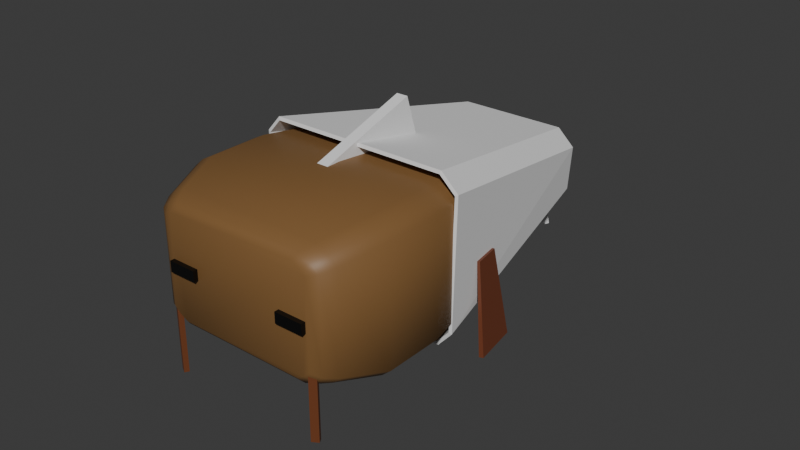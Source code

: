 # Source: master.blend  (saved by Blender 4.4.32; exported with 4.5.12 LTS)
import bpy
from mathutils import Matrix  # noqa: F401  (used for matrix-valued properties, if any)

bpy.ops.wm.read_factory_settings(use_empty=True)
scene = bpy.context.scene
scene.name = 'Scene'

# ---- collections
col_collection = bpy.data.collections.new('Collection'); scene.collection.children.link(col_collection)

# ---- materials (node trees are filled in below, after node groups)
mat_material = bpy.data.materials.new('Material')
mat_material.alpha_threshold = 0.0
mat_material.roughness = 0.5
mat_material.line_color = (0.0, 0.0, 0.0, 1.0)
mat_material_002 = bpy.data.materials.new('Material.002')
mat_material_001 = bpy.data.materials.new('Material.001')
mat_material_003 = bpy.data.materials.new('Material.003')
mat_material_004 = bpy.data.materials.new('Material.004')
mat_material_006 = bpy.data.materials.new('Material.006')
mat_material_005 = bpy.data.materials.new('Material.005')

# ---- material node trees
mat_material.use_nodes = True; mat_material.node_tree.nodes.clear()
_N = mat_material.node_tree.nodes; _L = mat_material.node_tree.links
n0 = _N.new('ShaderNodeOutputMaterial'); n0.name = 'Material Output'; n0.location = (300, 300)
n1 = _N.new('ShaderNodeBsdfPrincipled'); n1.name = 'Principled BSDF'; n1.location = (10, 300)
n1.inputs[0].default_value = (0.2258, 0.1164, 0.04001, 1.0)
n1.inputs[3].default_value = 1.45
_L.new(n1.outputs[0], n0.inputs[0])
n0.is_active_output = True
mat_material_002.use_nodes = True; mat_material_002.node_tree.nodes.clear()
_N = mat_material_002.node_tree.nodes; _L = mat_material_002.node_tree.links
n0 = _N.new('ShaderNodeBsdfPrincipled'); n0.name = 'Principled BSDF'; n0.location = (10, 300)
n0.inputs[0].default_value = (0.0, 0.0, 0.0, 1.0)
n1 = _N.new('ShaderNodeOutputMaterial'); n1.name = 'Material Output'; n1.location = (300, 300)
_L.new(n0.outputs[0], n1.inputs[0])
n1.is_active_output = True
mat_material_001.use_nodes = True; mat_material_001.node_tree.nodes.clear()
_N = mat_material_001.node_tree.nodes; _L = mat_material_001.node_tree.links
n0 = _N.new('ShaderNodeBsdfPrincipled'); n0.name = 'Principled BSDF'; n0.location = (10, 300)
n0.inputs[0].default_value = (0.0, 0.0, 0.0, 1.0)
n1 = _N.new('ShaderNodeOutputMaterial'); n1.name = 'Material Output'; n1.location = (300, 300)
_L.new(n0.outputs[0], n1.inputs[0])
n1.is_active_output = True
mat_material_003.use_nodes = True; mat_material_003.node_tree.nodes.clear()
_N = mat_material_003.node_tree.nodes; _L = mat_material_003.node_tree.links
n0 = _N.new('ShaderNodeBsdfPrincipled'); n0.name = 'Principled BSDF'; n0.location = (10, 300)
n0.inputs[0].default_value = (0.1574, 0.04725, 0.01632, 1.0)
n1 = _N.new('ShaderNodeOutputMaterial'); n1.name = 'Material Output'; n1.location = (300, 300)
_L.new(n0.outputs[0], n1.inputs[0])
n1.is_active_output = True
mat_material_004.use_nodes = True; mat_material_004.node_tree.nodes.clear()
_N = mat_material_004.node_tree.nodes; _L = mat_material_004.node_tree.links
n0 = _N.new('ShaderNodeBsdfPrincipled'); n0.name = 'Principled BSDF'; n0.location = (10, 300)
n0.inputs[0].default_value = (0.1574, 0.04725, 0.01632, 1.0)
n1 = _N.new('ShaderNodeOutputMaterial'); n1.name = 'Material Output'; n1.location = (300, 300)
_L.new(n0.outputs[0], n1.inputs[0])
n1.is_active_output = True
mat_material_006.use_nodes = True; mat_material_006.node_tree.nodes.clear()
_N = mat_material_006.node_tree.nodes; _L = mat_material_006.node_tree.links
n0 = _N.new('ShaderNodeBsdfPrincipled'); n0.name = 'Principled BSDF'; n0.location = (10, 300)
n0.inputs[0].default_value = (0.164, 0.04434, 0.01819, 1.0)
n1 = _N.new('ShaderNodeOutputMaterial'); n1.name = 'Material Output'; n1.location = (300, 300)
_L.new(n0.outputs[0], n1.inputs[0])
n1.is_active_output = True
mat_material_005.use_nodes = True; mat_material_005.node_tree.nodes.clear()
_N = mat_material_005.node_tree.nodes; _L = mat_material_005.node_tree.links
n0 = _N.new('ShaderNodeBsdfPrincipled'); n0.name = 'Principled BSDF'; n0.location = (10, 300)
n0.inputs[0].default_value = (0.164, 0.04434, 0.01819, 1.0)
n1 = _N.new('ShaderNodeOutputMaterial'); n1.name = 'Material Output'; n1.location = (300, 300)
_L.new(n0.outputs[0], n1.inputs[0])
n1.is_active_output = True

# ---- world
world_world = bpy.data.worlds.new('World'); scene.world = world_world
world_world.use_nodes = True; world_world.node_tree.nodes.clear()
_N = world_world.node_tree.nodes; _L = world_world.node_tree.links
n0 = _N.new('ShaderNodeOutputWorld'); n0.name = 'World Output'; n0.location = (300, 300)
n1 = _N.new('ShaderNodeBackground'); n1.name = 'Background'; n1.location = (10, 300)
n1.inputs[0].default_value = (0.05088, 0.05088, 0.05088, 1.0)
_L.new(n1.outputs[0], n0.inputs[0])
n0.is_active_output = True
world_world.color = (0.05088, 0.05088, 0.05088)
world_world.sun_shadow_jitter_overblur = 0.0

# ---- meshes
me_cube = bpy.data.meshes.new('Cube')
me_cube.from_pydata([(-0.6345, -0.04994, -0.8093), (-0.81, -0.0495, -0.6351), (-0.7338, -0.04965, -0.7338), (0.6345, -0.04994, 0.8093), (0.81, -0.0495, 0.6351), (0.7338, -0.04965, 0.7338), (-0.6345, -0.04994, 0.8093), (-0.81, -0.0495, 0.6351), (-0.7338, -0.04965, 0.7338), (0.6345, -0.04994, -0.8093), (0.81, -0.0495, -0.6351), (0.7338, -0.04965, -0.7338), (-0.2038, -0.6364, -0.2651), (-0.2741, -0.6363, -0.1947), (-0.2431, -0.6361, -0.2341), (0.2037, -0.6363, 0.283), (0.2739, -0.6363, 0.2127), (0.243, -0.636, 0.2521), (-0.2037, -0.6363, 0.283), (-0.2739, -0.6363, 0.2127), (-0.243, -0.636, 0.2521), (0.2038, -0.6364, -0.2651), (0.2741, -0.6363, -0.1947), (0.2431, -0.6361, -0.2341), (-0.8049, 0.5, 1.0), (-1.0, 0.5, 0.8049), (-0.9152, 0.5, 0.9152), (0.8049, 0.5, -1.0), (1.0, 0.5, -0.8049), (0.9152, 0.5, -0.9152), (-1.0, 0.5, -0.8049), (-0.8049, 0.5, -1.0), (-0.9152, 0.5, -0.9152), (1.0, 0.5, 0.8049), (0.8049, 0.5, 1.0), (0.9152, 0.5, 0.9152), (-1.0, 0.75, 0.8041), (-0.8041, 0.75, 1.0), (-0.9149, 0.75, 0.9149), (1.0, 0.75, -0.8041), (0.8041, 0.75, -1.0), (0.9149, 0.75, -0.9149), (-1.0, 0.75, -0.8041), (-0.8041, 0.75, -1.0), (-0.9149, 0.75, -0.9149), (1.0, 0.75, 0.8041), (0.8041, 0.75, 1.0), (0.9149, 0.75, 0.9149), (-0.4837, -0.4396, 0.3736), (-0.3635, -0.4442, 0.4865), (-0.4316, -0.4414, 0.4385), (0.4839, -0.4394, -0.36), (0.3638, -0.4439, -0.4729), (0.4319, -0.4412, -0.425), (-0.4839, -0.4394, -0.36), (-0.3638, -0.4439, -0.4729), (-0.4319, -0.4412, -0.425), (0.4837, -0.4396, 0.3736), (0.3635, -0.4442, 0.4865), (0.4316, -0.4414, 0.4385), (0.5864, 1.0, 0.7174), (0.6735, 0.9275, 0.87), (0.6262, 0.9778, 0.8028), (0.7174, 1.0, 0.5864), (0.87, 0.9275, 0.6735), (0.8028, 0.9778, 0.6262), (0.6605, 1.0, 0.6605), (0.7846, 0.9277, 0.7846), (0.726, 0.9779, 0.726), (0.7174, 1.0, -0.5864), (0.87, 0.9275, -0.6735), (0.8028, 0.9778, -0.6262), (0.5864, 1.0, -0.7174), (0.6735, 0.9275, -0.87), (0.6262, 0.9778, -0.8028), (0.6605, 1.0, -0.6605), (0.7846, 0.9277, -0.7846), (0.726, 0.9779, -0.726), (-0.7174, 1.0, 0.5864), (-0.87, 0.9275, 0.6735), (-0.8028, 0.9778, 0.6262), (-0.5864, 1.0, 0.7174), (-0.6735, 0.9275, 0.87), (-0.6262, 0.9778, 0.8028), (-0.6605, 1.0, 0.6605), (-0.7846, 0.9277, 0.7846), (-0.726, 0.9779, 0.726), (-0.5864, 1.0, -0.7174), (-0.6735, 0.9275, -0.87), (-0.6262, 0.9778, -0.8028), (-0.7174, 1.0, -0.5864), (-0.87, 0.9275, -0.6735), (-0.8028, 0.9778, -0.6262), (-0.6605, 1.0, -0.6605), (-0.7846, 0.9277, -0.7846), (-0.726, 0.9779, -0.726)], [], [(37, 82, 85, 38), (87, 93, 90, 78, 84, 81, 60, 66, 63, 69, 75, 72), (3, 6, 49, 58), (0, 9, 52, 55), (31, 27, 9, 0), (28, 33, 4, 10), (55, 52, 21, 12), (58, 49, 18, 15), (51, 57, 16, 22), (30, 25, 36, 42), (39, 45, 33, 28), (54, 48, 7, 1), (67, 47, 45, 64), (38, 85, 79, 36), (43, 40, 27, 31), (1, 7, 25, 30), (46, 37, 24, 34), (10, 4, 57, 51), (34, 24, 6, 3), (13, 19, 48, 54), (88, 43, 44, 94), (42, 36, 79, 91), (88, 73, 40, 43), (40, 73, 76, 41), (31, 0, 2, 32), (32, 2, 1, 30), (34, 3, 5, 35), (35, 5, 4, 33), (49, 6, 8, 50), (50, 8, 7, 48), (52, 9, 11, 53), (53, 11, 10, 51), (55, 12, 14, 56), (56, 14, 13, 54), (58, 15, 17, 59), (59, 17, 16, 57), (6, 24, 26, 8), (8, 26, 25, 7), (9, 27, 29, 11), (11, 29, 28, 10), (43, 31, 32, 44), (44, 32, 30, 42), (46, 34, 35, 47), (47, 35, 33, 45), (24, 37, 38, 26), (26, 38, 36, 25), (27, 40, 41, 29), (29, 41, 39, 28), (94, 44, 42, 91), (61, 82, 37, 46), (70, 64, 45, 39), (18, 49, 50, 20), (20, 50, 48, 19), (21, 52, 53, 23), (23, 53, 51, 22), (0, 55, 56, 2), (2, 56, 54, 1), (3, 58, 59, 5), (5, 59, 57, 4), (41, 76, 70, 39), (81, 84, 86, 83), (83, 86, 85, 82), (84, 78, 80, 86), (86, 80, 79, 85), (72, 75, 77, 74), (74, 77, 76, 73), (75, 69, 71, 77), (77, 71, 70, 76), (93, 87, 89, 95), (95, 89, 88, 94), (90, 93, 95, 92), (92, 95, 94, 91), (66, 60, 62, 68), (68, 62, 61, 67), (63, 66, 68, 65), (65, 68, 67, 64), (69, 63, 65, 71), (71, 65, 64, 70), (73, 88, 89, 74), (74, 89, 87, 72), (91, 79, 80, 92), (92, 80, 78, 90), (82, 61, 62, 83), (83, 62, 60, 81), (61, 46, 47, 67), (12, 21, 23, 22, 16, 17, 15, 18, 20, 19, 13, 14)])
me_cube.polygons.foreach_set('use_smooth', [True] * 86)
_uv = me_cube.uv_layers.new(name='UVMap')
_uv.uv.foreach_set('vector', [0.8505, 0.5312, 0.8465, 0.5091, 0.875, 0.5069, 0.875, 0.5237, 0.3902, 0.2853, 0.3989, 0.2739, 0.4103, 0.2652, 0.5897, 0.2652, 0.6011, 0.2739, 0.6098, 0.2853, 0.6098, 0.4647, 0.6011, 0.4761, 0.5897, 0.4848, 0.4103, 0.4848, 0.3989, 0.4761, 0.3902, 0.4647, 0.652, 0.625, 0.848, 0.625, 0.8448, 0.6562, 0.6552, 0.6562, 0.152, 0.625, 0.348, 0.625, 0.3448, 0.6562, 0.1552, 0.6562, 0.1494, 0.5625, 0.3506, 0.5625, 0.348, 0.625, 0.152, 0.625, 0.3994, 0.5625, 0.6006, 0.5625, 0.598, 0.625, 0.402, 0.625, 0.1552, 0.6562, 0.3448, 0.6562, 0.3429, 0.6875, 0.1571, 0.6875, 0.6552, 0.6562, 0.8448, 0.6562, 0.8429, 0.6875, 0.6571, 0.6875, 0.4052, 0.6562, 0.5948, 0.6562, 0.5929, 0.6875, 0.4071, 0.6875, 0.3994, 0.1875, 0.6006, 0.1875, 0.6005, 0.2188, 0.3995, 0.2188, 0.3995, 0.5312, 0.6005, 0.5312, 0.6006, 0.5625, 0.3994, 0.5625, 0.4052, 0.09375, 0.5948, 0.09375, 0.598, 0.125, 0.402, 0.125, 0.625, 0.508, 0.625, 0.5275, 0.6005, 0.5312, 0.5965, 0.5091, 0.625, 0.2263, 0.625, 0.2431, 0.5965, 0.2409, 0.6005, 0.2188, 0.1495, 0.5312, 0.3505, 0.5312, 0.3506, 0.5625, 0.1494, 0.5625, 0.402, 0.125, 0.598, 0.125, 0.6006, 0.1875, 0.3994, 0.1875, 0.6495, 0.5312, 0.8505, 0.5312, 0.8506, 0.5625, 0.6494, 0.5625, 0.402, 0.625, 0.598, 0.625, 0.5948, 0.6562, 0.4052, 0.6562, 0.6494, 0.5625, 0.8506, 0.5625, 0.848, 0.625, 0.652, 0.625, 0.4071, 0.0625, 0.5929, 0.0625, 0.5948, 0.09375, 0.4052, 0.09375, 0.1535, 0.5091, 0.1495, 0.5312, 0.125, 0.5237, 0.125, 0.5069, 0.3995, 0.2188, 0.6005, 0.2188, 0.5965, 0.2409, 0.4035, 0.2409, 0.1535, 0.5091, 0.3465, 0.5091, 0.3505, 0.5312, 0.1495, 0.5312, 0.3505, 0.5312, 0.3465, 0.5091, 0.375, 0.508, 0.375, 0.5275, 0.1494, 0.5625, 0.152, 0.625, 0.125, 0.625, 0.125, 0.5657, 0.375, 0.1843, 0.375, 0.125, 0.402, 0.125, 0.3994, 0.1875, 0.6494, 0.5625, 0.652, 0.625, 0.625, 0.6282, 0.625, 0.5641, 0.625, 0.5641, 0.625, 0.6282, 0.598, 0.625, 0.6006, 0.5625, 0.8448, 0.6562, 0.848, 0.625, 0.875, 0.6313, 0.875, 0.6562, 0.625, 0.09375, 0.625, 0.1187, 0.598, 0.125, 0.5948, 0.09375, 0.3448, 0.6562, 0.348, 0.625, 0.375, 0.6282, 0.375, 0.659, 0.375, 0.659, 0.375, 0.6282, 0.402, 0.625, 0.4052, 0.6562, 0.1552, 0.6562, 0.1571, 0.6875, 0.125, 0.6875, 0.125, 0.6618, 0.375, 0.08823, 0.375, 0.0625, 0.4071, 0.0625, 0.4052, 0.09375, 0.6552, 0.6562, 0.6571, 0.6875, 0.625, 0.6875, 0.625, 0.659, 0.625, 0.659, 0.625, 0.6875, 0.5929, 0.6875, 0.5948, 0.6562, 0.848, 0.625, 0.8506, 0.5625, 0.875, 0.5657, 0.875, 0.625, 0.625, 0.125, 0.625, 0.1843, 0.6006, 0.1875, 0.598, 0.125, 0.348, 0.625, 0.3506, 0.5625, 0.375, 0.5641, 0.375, 0.6282, 0.375, 0.6282, 0.375, 0.5641, 0.3994, 0.5625, 0.402, 0.625, 0.1495, 0.5312, 0.1494, 0.5625, 0.125, 0.5625, 0.125, 0.5312, 0.375, 0.2188, 0.375, 0.1875, 0.3994, 0.1875, 0.3995, 0.2188, 0.6495, 0.5312, 0.6494, 0.5625, 0.625, 0.5641, 0.625, 0.5275, 0.625, 0.5275, 0.625, 0.5641, 0.6006, 0.5625, 0.6005, 0.5312, 0.8506, 0.5625, 0.8505, 0.5312, 0.875, 0.5312, 0.875, 0.5625, 0.625, 0.1875, 0.625, 0.2188, 0.6005, 0.2188, 0.6006, 0.1875, 0.3506, 0.5625, 0.3505, 0.5312, 0.375, 0.5275, 0.375, 0.5641, 0.375, 0.5641, 0.375, 0.5275, 0.3995, 0.5312, 0.3994, 0.5625, 0.375, 0.2431, 0.375, 0.2263, 0.3995, 0.2188, 0.4035, 0.2409, 0.6535, 0.5091, 0.8465, 0.5091, 0.8505, 0.5312, 0.6495, 0.5312, 0.4035, 0.5091, 0.5965, 0.5091, 0.6005, 0.5312, 0.3995, 0.5312, 0.8429, 0.6875, 0.8448, 0.6562, 0.875, 0.6618, 0.875, 0.6875, 0.625, 0.0625, 0.625, 0.08823, 0.5948, 0.09375, 0.5929, 0.0625, 0.3429, 0.6875, 0.3448, 0.6562, 0.375, 0.659, 0.375, 0.6875, 0.375, 0.6875, 0.375, 0.659, 0.4052, 0.6562, 0.4071, 0.6875, 0.152, 0.625, 0.1552, 0.6562, 0.125, 0.6562, 0.125, 0.6313, 0.375, 0.1187, 0.375, 0.09375, 0.4052, 0.09375, 0.402, 0.125, 0.652, 0.625, 0.6552, 0.6562, 0.625, 0.659, 0.625, 0.6282, 0.625, 0.6282, 0.625, 0.659, 0.5948, 0.6562, 0.598, 0.625, 0.375, 0.5275, 0.375, 0.508, 0.4035, 0.5091, 0.3995, 0.5312, 0.6098, 0.2853, 0.6011, 0.2739, 0.612, 0.2632, 0.6238, 0.2785, 0.8478, 0.5, 0.8748, 0.5, 0.875, 0.5069, 0.8465, 0.5091, 0.6011, 0.2739, 0.5897, 0.2652, 0.5965, 0.2512, 0.6118, 0.263, 0.6248, 0.25, 0.5978, 0.25, 0.5965, 0.2409, 0.625, 0.2431, 0.3902, 0.4647, 0.3989, 0.4761, 0.388, 0.4868, 0.3762, 0.4715, 0.3478, 0.5, 0.3748, 0.5, 0.375, 0.508, 0.3465, 0.5091, 0.3989, 0.4761, 0.4103, 0.4848, 0.4035, 0.4988, 0.3882, 0.487, 0.3752, 0.5, 0.4022, 0.5, 0.4035, 0.5091, 0.375, 0.508, 0.3989, 0.2739, 0.3902, 0.2853, 0.3762, 0.2785, 0.388, 0.2632, 0.1252, 0.5, 0.1522, 0.5, 0.1535, 0.5091, 0.125, 0.5069, 0.4103, 0.2652, 0.3989, 0.2739, 0.3882, 0.263, 0.4035, 0.2512, 0.4022, 0.25, 0.3752, 0.25, 0.375, 0.2431, 0.4035, 0.2409, 0.6011, 0.4761, 0.6098, 0.4647, 0.6238, 0.4715, 0.612, 0.4868, 0.6252, 0.5, 0.6522, 0.5, 0.6535, 0.5091, 0.625, 0.508, 0.5897, 0.4848, 0.6011, 0.4761, 0.6118, 0.487, 0.5965, 0.4988, 0.5978, 0.5, 0.6248, 0.5, 0.625, 0.508, 0.5965, 0.5091, 0.4103, 0.4848, 0.5897, 0.4848, 0.5949, 0.5, 0.4051, 0.5, 0.4051, 0.5, 0.5949, 0.5, 0.5965, 0.5091, 0.4035, 0.5091, 0.3465, 0.5091, 0.1535, 0.5091, 0.1551, 0.5, 0.3449, 0.5, 0.375, 0.4699, 0.375, 0.2801, 0.3902, 0.2853, 0.3902, 0.4647, 0.4035, 0.2409, 0.5965, 0.2409, 0.5949, 0.25, 0.4051, 0.25, 0.4051, 0.25, 0.5949, 0.25, 0.5897, 0.2652, 0.4103, 0.2652, 0.8465, 0.5091, 0.6535, 0.5091, 0.6551, 0.5, 0.8449, 0.5, 0.625, 0.2801, 0.625, 0.4699, 0.6098, 0.4647, 0.6098, 0.2853, 0.6535, 0.5091, 0.6495, 0.5312, 0.625, 0.5275, 0.625, 0.508, 0.1571, 0.6875, 0.3429, 0.6875, 0.375, 0.6875, 0.4071, 0.6875, 0.5929, 0.6875, 0.625, 0.6875, 0.6571, 0.6875, 0.8429, 0.6875, 0.625, 0.0625, 0.5929, 0.0625, 0.4071, 0.0625, 0.125, 0.6875])
me_cube.materials.append(mat_material)
me_cube.use_mirror_vertex_groups = False
me_cube.update()
me_cube_002 = bpy.data.meshes.new('Cube.002')
me_cube_002.from_pydata([(-1.0, -1.0, -1.0), (-1.0, -1.0, 1.0), (-1.0, 1.0, -1.0), (-1.0, 1.0, 1.0), (1.0, -1.0, -1.0), (1.0, -1.0, 1.0), (1.0, 1.0, -1.0), (1.0, 1.0, 1.0), (-9.56, -1.0, -0.7601), (-9.56, -1.0, 1.24), (-9.56, 1.0, -0.7601), (-9.56, 1.0, 1.24), (-7.56, -1.0, -0.7601), (-7.56, -1.0, 1.24), (-7.56, 1.0, -0.7601), (-7.56, 1.0, 1.24)], [], [(0, 1, 3, 2), (2, 3, 7, 6), (6, 7, 5, 4), (4, 5, 1, 0), (2, 6, 4, 0), (7, 3, 1, 5), (8, 9, 11, 10), (10, 11, 15, 14), (14, 15, 13, 12), (12, 13, 9, 8), (10, 14, 12, 8), (15, 11, 9, 13)])
me_cube_002.polygons.foreach_set('material_index', [0, 0, 0, 0, 0, 0, 1, 1, 1, 1, 1, 1])
_uv = me_cube_002.uv_layers.new(name='UVMap')
_uv.uv.foreach_set('vector', [0.375, 0.0, 0.625, 0.0, 0.625, 0.25, 0.375, 0.25, 0.375, 0.25, 0.625, 0.25, 0.625, 0.5, 0.375, 0.5, 0.375, 0.5, 0.625, 0.5, 0.625, 0.75, 0.375, 0.75, 0.375, 0.75, 0.625, 0.75, 0.625, 1.0, 0.375, 1.0, 0.125, 0.5, 0.375, 0.5, 0.375, 0.75, 0.125, 0.75, 0.625, 0.5, 0.875, 0.5, 0.875, 0.75, 0.625, 0.75, 0.375, 0.0, 0.625, 0.0, 0.625, 0.25, 0.375, 0.25, 0.375, 0.25, 0.625, 0.25, 0.625, 0.5, 0.375, 0.5, 0.375, 0.5, 0.625, 0.5, 0.625, 0.75, 0.375, 0.75, 0.375, 0.75, 0.625, 0.75, 0.625, 1.0, 0.375, 1.0, 0.125, 0.5, 0.375, 0.5, 0.375, 0.75, 0.125, 0.75, 0.625, 0.5, 0.875, 0.5, 0.875, 0.75, 0.625, 0.75])
me_cube_002.materials.append(mat_material_002)
me_cube_002.materials.append(mat_material_001)
me_cube_002.update()
me_cube_003 = bpy.data.meshes.new('Cube.003')
me_cube_003.from_pydata([(-1.0, -1.0, -1.0), (-1.0, -1.0, 1.0), (-1.0, 1.0, -1.0), (-1.0, 1.0, 1.0), (1.0, -1.0, -1.0), (1.0, -1.0, 1.0), (1.0, 1.0, -1.0), (1.0, 1.0, 1.0), (-38.44, 32.89, -0.988), (-38.44, 32.89, 1.012), (-37.29, 33.89, -0.988), (-37.29, 33.89, 1.012), (-37.44, 30.29, -0.988), (-37.44, 30.29, 1.012), (-36.29, 31.29, -0.988), (-36.29, 31.29, 1.012)], [], [(0, 1, 3, 2), (2, 3, 7, 6), (6, 7, 5, 4), (4, 5, 1, 0), (2, 6, 4, 0), (7, 3, 1, 5), (8, 9, 11, 10), (10, 11, 15, 14), (14, 15, 13, 12), (12, 13, 9, 8), (10, 14, 12, 8), (15, 11, 9, 13)])
me_cube_003.polygons.foreach_set('material_index', [0, 0, 0, 0, 0, 0, 1, 1, 1, 1, 1, 1])
_uv = me_cube_003.uv_layers.new(name='UVMap')
_uv.uv.foreach_set('vector', [0.375, 0.0, 0.625, 0.0, 0.625, 0.25, 0.375, 0.25, 0.375, 0.25, 0.625, 0.25, 0.625, 0.5, 0.375, 0.5, 0.375, 0.5, 0.625, 0.5, 0.625, 0.75, 0.375, 0.75, 0.375, 0.75, 0.625, 0.75, 0.625, 1.0, 0.375, 1.0, 0.125, 0.5, 0.375, 0.5, 0.375, 0.75, 0.125, 0.75, 0.625, 0.5, 0.875, 0.5, 0.875, 0.75, 0.625, 0.75, 0.375, 0.0, 0.625, 0.0, 0.625, 0.25, 0.375, 0.25, 0.375, 0.25, 0.625, 0.25, 0.625, 0.5, 0.375, 0.5, 0.375, 0.5, 0.625, 0.5, 0.625, 0.75, 0.375, 0.75, 0.375, 0.75, 0.625, 0.75, 0.625, 1.0, 0.375, 1.0, 0.125, 0.5, 0.375, 0.5, 0.375, 0.75, 0.125, 0.75, 0.625, 0.5, 0.875, 0.5, 0.875, 0.75, 0.625, 0.75])
me_cube_003.materials.append(mat_material_003)
me_cube_003.materials.append(mat_material_004)
me_cube_003.update()
me_plane_001 = bpy.data.meshes.new('Plane.001')
me_plane_001.from_pydata([(-1.0, -0.5802, -0.02099), (1.0, -1.0, 0.0), (-1.0, 0.5802, -0.02099), (1.0, 1.0, 0.0), (-1.0, -0.5802, -0.07901), (1.0, -1.0, -0.1), (-1.0, 0.5802, -0.07901), (1.0, 1.0, -0.1), (-1.563, -0.4188, -4.539), (0.3573, -0.1126, -5.12), (-1.544, -1.553, -4.406), (0.3895, -2.067, -4.891), (-1.548, -0.3962, -4.484), (0.3829, -0.07366, -5.025), (-1.529, -1.53, -4.351), (0.4151, -2.028, -4.796)], [], [(0, 1, 3, 2), (4, 6, 7, 5), (0, 2, 6, 4), (1, 0, 4, 5), (3, 1, 5, 7), (2, 3, 7, 6), (8, 9, 11, 10), (12, 14, 15, 13), (8, 10, 14, 12), (9, 8, 12, 13), (11, 9, 13, 15), (10, 11, 15, 14)])
me_plane_001.polygons.foreach_set('material_index', [0, 0, 0, 0, 0, 0, 1, 1, 1, 1, 1, 1])
_uv = me_plane_001.uv_layers.new(name='UVMap')
_uv.uv.foreach_set('vector', [0.0, 0.0, 1.0, 0.0, 1.0, 1.0, 0.0, 1.0, 0.0, 0.0, 0.0, 1.0, 1.0, 1.0, 1.0, 0.0, 0.0, 0.0, 0.0, 1.0, 0.0, 1.0, 0.0, 0.0, 1.0, 0.0, 0.0, 0.0, 0.0, 0.0, 1.0, 0.0, 1.0, 1.0, 1.0, 0.0, 1.0, 0.0, 1.0, 1.0, 0.0, 1.0, 1.0, 1.0, 1.0, 1.0, 0.0, 1.0, 0.0, 0.0, 1.0, 0.0, 1.0, 1.0, 0.0, 1.0, 0.0, 0.0, 0.0, 1.0, 1.0, 1.0, 1.0, 0.0, 0.0, 0.0, 0.0, 1.0, 0.0, 1.0, 0.0, 0.0, 1.0, 0.0, 0.0, 0.0, 0.0, 0.0, 1.0, 0.0, 1.0, 1.0, 1.0, 0.0, 1.0, 0.0, 1.0, 1.0, 0.0, 1.0, 1.0, 1.0, 1.0, 1.0, 0.0, 1.0])
me_plane_001.materials.append(mat_material_006)
me_plane_001.materials.append(mat_material_005)
me_plane_001.update()
me_plane_002 = bpy.data.meshes.new('Plane.002')
me_plane_002.from_pydata([(-1.0, -1.0, 0.0), (1.0, -1.0, 0.0), (-1.0, 1.0, 0.0), (1.0, 1.0, 0.0), (-1.0, -1.0, -0.1), (1.0, -1.0, -0.1), (-1.0, 1.0, -0.1), (1.0, 1.0, -0.1), (0.0, -1.0, 0.09728), (0.0, 1.0, 0.09728), (0.0, -1.0, -0.002718), (0.0, 1.0, -0.002718), (2.106, -1.223, -0.1238), (2.584, -1.264, 0.6927), (1.177, 0.9348, 0.08242), (1.655, 0.8939, 0.899), (2.36, -1.207, -0.1451), (2.838, -1.248, 0.6714), (1.431, 0.9507, 0.06114), (1.909, 0.9098, 0.8777), (2.098, -1.259, 0.3051), (1.169, 0.8989, 0.5114), (2.352, -1.243, 0.2839), (1.423, 0.9148, 0.4901), (1.564, -0.9583, -0.6275), (2.994, -0.9306, -0.2939), (0.3612, 0.9183, -0.03755), (1.791, 0.9459, 0.2961), (1.706, -0.9209, -0.7217), (3.136, -0.8932, -0.3881), (0.5029, 0.9557, -0.1318), (1.933, 0.9833, 0.2018), (2.141, -0.9808, -0.369), (0.9383, 0.8957, 0.221), (2.283, -0.9434, -0.4632), (1.08, 0.9331, 0.1267)], [], [(8, 1, 3, 9), (10, 11, 7, 5), (0, 2, 6, 4), (8, 0, 4, 10), (3, 1, 5, 7), (9, 3, 7, 11), (2, 9, 11, 6), (1, 8, 10, 5), (4, 6, 11, 10), (0, 8, 9, 2), (20, 13, 15, 21), (22, 23, 19, 17), (12, 14, 18, 16), (20, 12, 16, 22), (15, 13, 17, 19), (21, 15, 19, 23), (14, 21, 23, 18), (13, 20, 22, 17), (16, 18, 23, 22), (12, 20, 21, 14), (32, 25, 27, 33), (34, 35, 31, 29), (24, 26, 30, 28), (32, 24, 28, 34), (27, 25, 29, 31), (33, 27, 31, 35), (26, 33, 35, 30), (25, 32, 34, 29), (28, 30, 35, 34), (24, 32, 33, 26)])
_uv = me_plane_002.uv_layers.new(name='UVMap')
_uv.uv.foreach_set('vector', [0.5, 0.0, 1.0, 0.0, 1.0, 1.0, 0.5, 1.0, 0.5, 0.0, 0.5, 1.0, 1.0, 1.0, 1.0, 0.0, 0.0, 0.0, 0.0, 1.0, 0.0, 1.0, 0.0, 0.0, 0.5, 0.0, 0.0, 0.0, 0.0, 0.0, 0.5, 0.0, 1.0, 1.0, 1.0, 0.0, 1.0, 0.0, 1.0, 1.0, 0.5, 1.0, 1.0, 1.0, 1.0, 1.0, 0.5, 1.0, 0.0, 1.0, 0.5, 1.0, 0.5, 1.0, 0.0, 1.0, 1.0, 0.0, 0.5, 0.0, 0.5, 0.0, 1.0, 0.0, 0.0, 0.0, 0.0, 1.0, 0.5, 1.0, 0.5, 0.0, 0.0, 0.0, 0.5, 0.0, 0.5, 1.0, 0.0, 1.0, 0.5, 0.0, 1.0, 0.0, 1.0, 1.0, 0.5, 1.0, 0.5, 0.0, 0.5, 1.0, 1.0, 1.0, 1.0, 0.0, 0.0, 0.0, 0.0, 1.0, 0.0, 1.0, 0.0, 0.0, 0.5, 0.0, 0.0, 0.0, 0.0, 0.0, 0.5, 0.0, 1.0, 1.0, 1.0, 0.0, 1.0, 0.0, 1.0, 1.0, 0.5, 1.0, 1.0, 1.0, 1.0, 1.0, 0.5, 1.0, 0.0, 1.0, 0.5, 1.0, 0.5, 1.0, 0.0, 1.0, 1.0, 0.0, 0.5, 0.0, 0.5, 0.0, 1.0, 0.0, 0.0, 0.0, 0.0, 1.0, 0.5, 1.0, 0.5, 0.0, 0.0, 0.0, 0.5, 0.0, 0.5, 1.0, 0.0, 1.0, 0.5, 0.0, 1.0, 0.0, 1.0, 1.0, 0.5, 1.0, 0.5, 0.0, 0.5, 1.0, 1.0, 1.0, 1.0, 0.0, 0.0, 0.0, 0.0, 1.0, 0.0, 1.0, 0.0, 0.0, 0.5, 0.0, 0.0, 0.0, 0.0, 0.0, 0.5, 0.0, 1.0, 1.0, 1.0, 0.0, 1.0, 0.0, 1.0, 1.0, 0.5, 1.0, 1.0, 1.0, 1.0, 1.0, 0.5, 1.0, 0.0, 1.0, 0.5, 1.0, 0.5, 1.0, 0.0, 1.0, 1.0, 0.0, 0.5, 0.0, 0.5, 0.0, 1.0, 0.0, 0.0, 0.0, 0.0, 1.0, 0.5, 1.0, 0.5, 0.0, 0.0, 0.0, 0.5, 0.0, 0.5, 1.0, 0.0, 1.0])
me_plane_002.update()
me_plane_005 = bpy.data.meshes.new('Plane.005')
me_plane_005.from_pydata([(-1.0, -1.0, 0.0), (1.0, -1.0, 0.0), (-1.0, 1.0, 0.0), (1.0, 1.0, 0.0)], [], [(0, 1, 3, 2)])
_uv = me_plane_005.uv_layers.new(name='UVMap')
_uv.uv.foreach_set('vector', [0.0, 0.0, 1.0, 0.0, 1.0, 1.0, 0.0, 1.0])
me_plane_005.update()
me_plane_006 = bpy.data.meshes.new('Plane.006')
me_plane_006.from_pydata([(-0.8643, -1.0, 0.0), (-1.0, -0.9738, -0.134), (1.029, -0.9738, -0.134), (0.8639, -1.0, 9.459e-11), (-0.6775, 1.027, -0.1388), (-0.5418, 1.001, -0.004841), (0.5061, 1.001, -0.004841), (0.6714, 1.027, -0.1388), (-1.0, -0.7665, -1.196), (-0.8643, -0.7405, -1.329), (-0.5417, 1.132, -0.6771), (-0.6775, 1.107, -0.5486), (0.8639, -0.7386, -1.339), (1.0, -0.7645, -1.206), (0.6422, 1.099, -0.5072), (0.5063, 1.126, -0.6447), (-0.8527, -1.002, -0.02759), (-0.9733, -0.9782, -0.1469), (1.003, -0.9787, -0.1477), (0.8535, -1.002, -0.02807), (-0.6501, 1.023, -0.1502), (-0.5311, 0.9992, -0.03283), (0.4969, 0.9992, -0.03334), (0.6444, 1.022, -0.151), (-0.9731, -0.7748, -1.185), (-0.8527, -0.7515, -1.304), (-0.5314, 1.121, -0.6512), (-0.6502, 1.099, -0.539), (0.8518, -0.7501, -1.314), (0.9734, -0.7735, -1.196), (0.6151, 1.09, -0.4976), (0.4956, 1.114, -0.6191)], [], [(7, 2, 13, 14), (0, 3, 6, 5), (10, 15, 12, 9), (4, 1, 0, 5), (2, 7, 6, 3), (10, 9, 8, 11), (12, 15, 14, 13), (1, 4, 11, 8), (23, 30, 29, 18), (16, 21, 22, 19), (26, 25, 28, 31), (20, 21, 16, 17), (18, 19, 22, 23), (26, 27, 24, 25), (28, 29, 30, 31), (17, 24, 27, 20), (4, 5, 21, 20), (0, 1, 17, 16), (2, 3, 19, 18), (6, 7, 23, 22), (10, 11, 27, 26), (8, 9, 25, 24), (12, 13, 29, 28), (14, 15, 31, 30), (1, 8, 24, 17), (11, 4, 20, 27), (3, 0, 16, 19), (5, 6, 22, 21), (7, 14, 30, 23), (13, 2, 18, 29), (15, 10, 26, 31), (9, 12, 28, 25)])
_uv = me_plane_006.uv_layers.new(name='UVMap')
_uv.uv.foreach_set('vector', [1.0, 1.0, 1.0, 0.0, 1.0, 0.0, 1.0, 1.0, 0.06785, 0.0, 0.932, 0.0, 0.8969, 1.0, 0.1028, 1.0, 0.1029, 1.0, 0.897, 1.0, 0.9319, 0.0, 0.06786, 0.0, 0.0, 1.0, 0.0, 0.0, 0.06785, 0.0, 0.1028, 1.0, 1.0, 0.0, 1.0, 1.0, 0.8969, 1.0, 0.932, 0.0, 0.1029, 1.0, 0.06786, 0.0, 0.0, 0.0, 0.0, 1.0, 0.9319, 0.0, 0.897, 1.0, 1.0, 1.0, 1.0, 0.0, 0.0, 0.0, 0.0, 1.0, 0.0, 1.0, 0.0, 0.0, 1.0, 1.0, 1.0, 1.0, 1.0, 0.0, 1.0, 0.0, 0.06785, 0.0, 0.1028, 1.0, 0.8969, 1.0, 0.932, 0.0, 0.1029, 1.0, 0.06786, 0.0, 0.9319, 0.0, 0.897, 1.0, 0.0, 1.0, 0.1028, 1.0, 0.06785, 0.0, 0.0, 0.0, 1.0, 0.0, 0.932, 0.0, 0.8969, 1.0, 1.0, 1.0, 0.1029, 1.0, 0.0, 1.0, 0.0, 0.0, 0.06786, 0.0, 0.9319, 0.0, 1.0, 0.0, 1.0, 1.0, 0.897, 1.0, 0.0, 0.0, 0.0, 0.0, 0.0, 1.0, 0.0, 1.0, 0.0, 1.0, 0.1028, 1.0, 0.1028, 1.0, 0.0, 1.0, 0.06785, 0.0, 0.0, 0.0, 0.0, 0.0, 0.06785, 0.0, 1.0, 0.0, 0.932, 0.0, 0.932, 0.0, 1.0, 0.0, 0.8969, 1.0, 1.0, 1.0, 1.0, 1.0, 0.8969, 1.0, 0.1029, 1.0, 0.0, 1.0, 0.0, 1.0, 0.1029, 1.0, 0.0, 0.0, 0.06786, 0.0, 0.06786, 0.0, 0.0, 0.0, 0.9319, 0.0, 1.0, 0.0, 1.0, 0.0, 0.9319, 0.0, 1.0, 1.0, 0.897, 1.0, 0.897, 1.0, 1.0, 1.0, 0.0, 0.0, 0.0, 0.0, 0.0, 0.0, 0.0, 0.0, 0.0, 1.0, 0.0, 1.0, 0.0, 1.0, 0.0, 1.0, 0.932, 0.0, 0.06785, 0.0, 0.06785, 0.0, 0.932, 0.0, 0.1028, 1.0, 0.8969, 1.0, 0.8969, 1.0, 0.1028, 1.0, 1.0, 1.0, 1.0, 1.0, 1.0, 1.0, 1.0, 1.0, 1.0, 0.0, 1.0, 0.0, 1.0, 0.0, 1.0, 0.0, 0.897, 1.0, 0.1029, 1.0, 0.1029, 1.0, 0.897, 1.0, 0.06786, 0.0, 0.9319, 0.0, 0.9319, 0.0, 0.06786, 0.0])
me_plane_006.update()

# ---- objects
ob_body = bpy.data.objects.new('body', me_cube)
ob_eyes = bpy.data.objects.new('eyes', me_cube_002)
ob_barba = bpy.data.objects.new('barba', me_cube_003)
ob_arms = bpy.data.objects.new('arms', me_plane_001)
ob_tail = bpy.data.objects.new('tail', me_plane_002)
ob_hair = bpy.data.objects.new('hair', me_plane_005)
ob_clothes = bpy.data.objects.new('clothes', me_plane_006)

# ---- transforms, parenting, visibility, modifiers, constraints
ob_body.location = (0.0, 0.0, 0.9297)
ob_body.rotation_euler = (0.0, 0.0, 3.142)
ob_body.scale = (0.9, 2.0, 0.6)
ob_body.lock_rotations_4d = False
ob_body.empty_display_type = 'ARROWS'
ob_body.lineart.crease_threshold = 0.0
ob_eyes.location = (0.5169, -1.92, 0.9161)
ob_eyes.scale = (0.1171, 0.1171, 0.04398)
ob_barba.location = (0.6426, -1.959, 0.4051)
ob_barba.rotation_euler = (0.0, 0.0, 0.5236)
ob_barba.scale = (0.03, 0.02, -0.3798)
ob_arms.location = (-0.888, -0.4617, 0.4729)
ob_arms.rotation_euler = (8.24e-09, 1.431, -3.194)
ob_arms.scale = (0.3696, 0.2008, 0.3696)
ob_tail.location = (-0.1504, 1.27, 0.6986)
ob_tail.rotation_euler = (1.571, 0.0, 0.7168)
ob_tail.scale = (0.1361, 0.3785, 0.3521)
ob_hair.location = (0.02025, -0.618, 1.345)
ob_hair.rotation_euler = (1.571, -0.3027, 1.571)
ob_hair.scale = (0.4702, 0.3257, 0.4832)
_m = ob_hair.modifiers.new('Solidify', 'SOLIDIFY')
_m.thickness = 0.2
ob_clothes.location = (8.629e-33, 0.175, 1.415)
ob_clothes.rotation_euler = (-0.1928, -4.255e-17, 4.115e-18)
ob_clothes.scale = (0.8757, 1.0, 1.0)

# ---- collection membership
col_collection.objects.link(ob_body)
col_collection.objects.link(ob_eyes)
col_collection.objects.link(ob_barba)
col_collection.objects.link(ob_arms)
col_collection.objects.link(ob_tail)
col_collection.objects.link(ob_hair)
col_collection.objects.link(ob_clothes)

# ---- scene / render settings (as saved in the file)
scene.frame_start = 1; scene.frame_end = 250; scene.frame_set(1)
scene.render.engine = 'BLENDER_EEVEE_NEXT'
bpy.context.view_layer.update()

# ---- added for rendering (the .blend has no active camera and no usable light): camera, sun
cam_auto = bpy.data.cameras.new('AutoCamera')
cam_auto.lens = 50.0
cam_auto.sensor_width = 36.0
cam_auto.clip_end = 1000.0
ob_auto_camera = bpy.data.objects.new('AutoCamera', cam_auto)
scene.collection.objects.link(ob_auto_camera)
ob_auto_camera.location = (4.82115, -6.10982, 4.62284)
ob_auto_camera.rotation_euler = (1.09748, -7.21219e-08, 0.694738)
scene.camera = ob_auto_camera
light_auto_sun = bpy.data.lights.new('AutoSun', 'SUN')
light_auto_sun.energy = 3.0
light_auto_sun.angle = 0.0523599
ob_auto_sun = bpy.data.objects.new('AutoSun', light_auto_sun)
scene.collection.objects.link(ob_auto_sun)
ob_auto_sun.rotation_euler = (0.872665, 0.174533, 0.523599)
bpy.context.view_layer.update()

